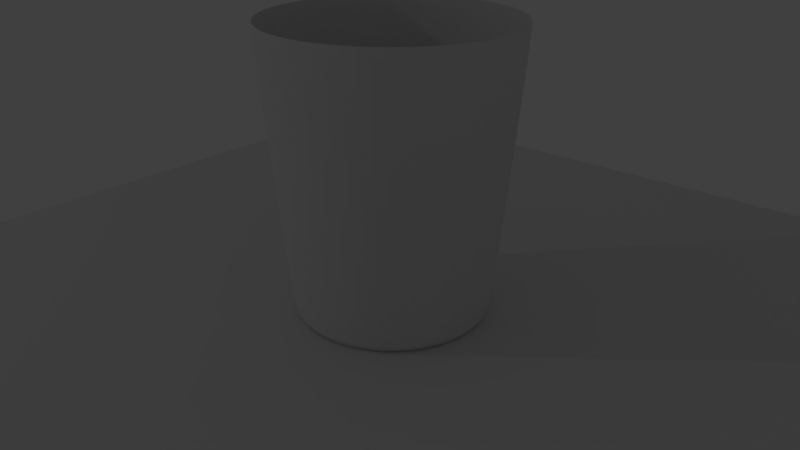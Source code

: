 # Source: HW7-1_B0247826.blend  (saved by Blender 2.79.0; exported with 4.5.12 LTS)
import bpy
from mathutils import Matrix  # noqa: F401  (used for matrix-valued properties, if any)

bpy.ops.wm.read_factory_settings(use_empty=True)
scene = bpy.context.scene
scene.name = 'Scene'

# ---- collections
col_collection_1 = bpy.data.collections.new('Collection 1'); scene.collection.children.link(col_collection_1)
col_collection_1.hide_render = True
col_collection_1.hide_viewport = True
col_collection_2 = bpy.data.collections.new('Collection 2'); scene.collection.children.link(col_collection_2)
col_collection_2.hide_render = True
col_collection_2.hide_viewport = True
col_collection_3 = bpy.data.collections.new('Collection 3'); scene.collection.children.link(col_collection_3)
col_collection_3.hide_render = True
col_collection_3.hide_viewport = True
col_collection_4 = bpy.data.collections.new('Collection 4'); scene.collection.children.link(col_collection_4)
col_collection_4.hide_render = True
col_collection_4.hide_viewport = True
col_collection_5 = bpy.data.collections.new('Collection 5'); scene.collection.children.link(col_collection_5)

# ---- world
world_world = bpy.data.worlds.new('World'); scene.world = world_world
world_world.color = (0.05088, 0.05088, 0.05088)
world_world.use_sun_shadow = False
world_world.sun_shadow_jitter_overblur = 0.0
world_world.cycles.sampling_method = 'MANUAL'

# ---- cameras
cam_camera = bpy.data.cameras.new('Camera')
cam_camera.clip_end = 100.0
cam_camera.lens = 35.0
cam_camera.sensor_width = 32.0
cam_camera.sensor_height = 18.0
cam_camera.ortho_scale = 7.314
cam_camera.dof.focus_distance = 0.0
cam_camera.dof.aperture_fstop = 128.0

# ---- lights
light_point_001 = bpy.data.lights.new('Point.001', 'POINT')
light_point_001.color = (0.5271, 0.1413, 0.1413)
light_point_001.transmission_factor = 0.0
light_point_001.energy = 900.0
light_point_001.shadow_buffer_clip_start = 0.5
light_point_001.shadow_soft_size = 10.0
light_point_001.shadow_maximum_resolution = 0.006
light_point_001.use_absolute_resolution = True
light_point = bpy.data.lights.new('Point', 'POINT')
light_point.color = (0.0, 1.0, 0.0)
light_point.transmission_factor = 0.0
light_point.energy = 300.0
light_point.shadow_buffer_clip_start = 0.5
light_point.shadow_soft_size = 0.1
light_point.shadow_maximum_resolution = 0.006
light_point.use_absolute_resolution = True
light_sun = bpy.data.lights.new('Sun', 'SUN')
light_sun.transmission_factor = 0.0
light_sun.angle = 0.1993
light_sun.energy = 1.0
light_sun.shadow_buffer_clip_start = 0.5
light_sun.shadow_soft_size = 0.1
light_sun.shadow_cascade_max_distance = 1000.0
light_spot = bpy.data.lights.new('Spot', 'SPOT')
light_spot.transmission_factor = 0.0
light_spot.energy = 300.0
light_spot.shadow_buffer_clip_start = 0.5
light_spot.shadow_soft_size = 0.5
light_spot.shadow_maximum_resolution = 0.006
light_spot.use_absolute_resolution = True
light_spot.use_square = True
light_spot.spot_blend = 0.437
light_spot.spot_size = 0.5236
light_spot.show_cone = True
light_hemi = bpy.data.lights.new('Hemi', 'SUN')
light_hemi.color = (0.2476, 0.9884, 1.0)
light_hemi.transmission_factor = 0.0
light_hemi.angle = 0.1993
light_hemi.energy = 1.0
light_hemi.shadow_buffer_clip_start = 0.5
light_hemi.shadow_soft_size = 0.1
light_hemi.shadow_cascade_max_distance = 1000.0
light_area = bpy.data.lights.new('Area', 'AREA')
light_area.transmission_factor = 0.0
light_area.energy = 78.54
light_area.shadow_buffer_clip_start = 0.5
light_area.shadow_soft_size = 0.1
light_area.shadow_maximum_resolution = 0.006
light_area.use_absolute_resolution = True
light_area.size = 0.1
light_area.size_y = 0.1

# ---- meshes
me_circle = bpy.data.meshes.new('Circle')
me_circle.from_pydata([(0.0, 0.0, 0.0), (0.0, 1.0, 0.0), (-0.3827, 0.9239, 0.0), (-0.7071, 0.7071, 0.0), (-0.9239, 0.3827, 0.0), (-1.0, -4.371e-08, 0.0), (-0.9239, -0.3827, 0.0), (-0.7071, -0.7071, 0.0), (-0.3827, -0.9239, 0.0), (-1.51e-07, -1.0, 0.0), (0.3827, -0.9239, 0.0), (0.7071, -0.7071, 0.0), (0.9239, -0.3827, 0.0), (1.0, 1.192e-08, 0.0), (0.9239, 0.3827, 0.0), (0.7071, 0.7071, 0.0), (0.3827, 0.9239, 0.0), (0.0, 1.0, 0.0), (-0.3827, 0.9239, 0.0), (-0.7071, 0.7071, 0.0), (-0.9239, 0.3827, 0.0), (-1.0, -4.371e-08, 0.0), (-0.9239, -0.3827, 0.0), (-0.7071, -0.7071, 0.0), (-0.3827, -0.9239, 0.0), (-1.51e-07, -1.0, 0.0), (0.3827, -0.9239, 0.0), (0.7071, -0.7071, 0.0), (0.9239, -0.3827, 0.0), (1.0, 1.192e-08, 0.0), (0.9239, 0.3827, 0.0), (0.7071, 0.7071, 0.0), (0.3827, 0.9239, 0.0), (1.052e-08, 1.3, 3.0), (-0.4975, 1.201, 3.0), (-0.9192, 0.9192, 3.0), (-1.201, 0.4975, 3.0), (-1.3, -5.998e-08, 3.0), (-1.201, -0.4975, 3.0), (-0.9192, -0.9192, 3.0), (-0.4975, -1.201, 3.0), (-1.858e-07, -1.3, 3.0), (0.4975, -1.201, 3.0), (0.9192, -0.9192, 3.0), (1.201, -0.4975, 3.0), (1.3, 1.235e-08, 3.0), (1.201, 0.4975, 3.0), (0.9192, 0.9192, 3.0), (0.4975, 1.201, 3.0), (0.0, 0.0, 0.05), (0.0, 1.0, 0.05), (-0.3827, 0.9239, 0.05), (-0.7071, 0.7071, 0.05), (-0.9239, 0.3827, 0.05), (-1.0, -4.371e-08, 0.05), (-0.9239, -0.3827, 0.05), (-0.7071, -0.7071, 0.05), (-0.3827, -0.9239, 0.05), (-1.51e-07, -1.0, 0.05), (0.3827, -0.9239, 0.05), (0.7071, -0.7071, 0.05), (0.9239, -0.3827, 0.05), (1.0, 1.192e-08, 0.05), (0.9239, 0.3827, 0.05), (0.7071, 0.7071, 0.05), (0.3827, 0.9239, 0.05), (0.0, 0.9502, 0.004975), (-0.3636, 0.8779, 0.004975), (-0.6719, 0.6719, 0.004975), (-0.8779, 0.3636, 0.004975), (-0.9502, -4.371e-08, 0.004975), (-0.8779, -0.3636, 0.004975), (-0.6719, -0.6719, 0.004975), (-0.3636, -0.8779, 0.004975), (-1.51e-07, -0.9502, 0.004975), (0.3636, -0.8779, 0.004975), (0.6719, -0.6719, 0.004975), (0.8779, -0.3636, 0.004975), (0.9502, 1.192e-08, 0.004975), (0.8779, 0.3636, 0.004975), (0.6719, 0.6719, 0.004975), (0.3636, 0.8779, 0.004975), (1.052e-08, 1.25, 3.005), (-0.4784, 1.155, 3.005), (-0.8841, 0.8841, 3.005), (-1.155, 0.4784, 3.005), (-1.25, -5.998e-08, 3.005), (-1.155, -0.4784, 3.005), (-0.8841, -0.8841, 3.005), (-0.4784, -1.155, 3.005), (-1.858e-07, -1.25, 3.005), (0.4784, -1.155, 3.005), (0.8841, -0.8841, 3.005), (1.155, -0.4784, 3.005), (1.25, 1.235e-08, 3.005), (1.155, 0.4784, 3.005), (0.8841, 0.8841, 3.005), (0.4784, 1.155, 3.005)], [], [(0, 2, 1), (0, 3, 2), (0, 4, 3), (0, 5, 4), (0, 6, 5), (0, 7, 6), (0, 8, 7), (0, 9, 8), (0, 10, 9), (0, 11, 10), (0, 12, 11), (0, 13, 12), (0, 14, 13), (0, 15, 14), (0, 16, 15), (0, 1, 16), (22, 23, 39, 38), (18, 19, 35, 34), (29, 30, 46, 45), (25, 26, 42, 41), (21, 22, 38, 37), (32, 17, 33, 48), (28, 29, 45, 44), (24, 25, 41, 40), (17, 18, 34, 33), (20, 21, 37, 36), (31, 32, 48, 47), (27, 28, 44, 43), (23, 24, 40, 39), (19, 20, 36, 35), (30, 31, 47, 46), (26, 27, 43, 42), (15, 16, 32, 31), (4, 5, 21, 20), (1, 2, 18, 17), (8, 9, 25, 24), (12, 13, 29, 28), (16, 1, 17, 32), (5, 6, 22, 21), (9, 10, 26, 25), (13, 14, 30, 29), (2, 3, 19, 18), (6, 7, 23, 22), (10, 11, 27, 26), (14, 15, 31, 30), (3, 4, 20, 19), (7, 8, 24, 23), (11, 12, 28, 27), (49, 50, 51), (49, 51, 52), (49, 52, 53), (49, 53, 54), (49, 54, 55), (49, 55, 56), (49, 56, 57), (49, 57, 58), (49, 58, 59), (49, 59, 60), (49, 60, 61), (49, 61, 62), (49, 62, 63), (49, 63, 64), (49, 64, 65), (49, 65, 50), (71, 87, 88, 72), (67, 83, 84, 68), (78, 94, 95, 79), (74, 90, 91, 75), (70, 86, 87, 71), (81, 97, 82, 66), (77, 93, 94, 78), (73, 89, 90, 74), (66, 82, 83, 67), (69, 85, 86, 70), (80, 96, 97, 81), (76, 92, 93, 77), (72, 88, 89, 73), (68, 84, 85, 69), (79, 95, 96, 80), (75, 91, 92, 76), (64, 80, 81, 65), (53, 69, 70, 54), (50, 66, 67, 51), (57, 73, 74, 58), (61, 77, 78, 62), (65, 81, 66, 50), (54, 70, 71, 55), (58, 74, 75, 59), (62, 78, 79, 63), (51, 67, 68, 52), (55, 71, 72, 56), (59, 75, 76, 60), (63, 79, 80, 64), (52, 68, 69, 53), (56, 72, 73, 57), (60, 76, 77, 61), (33, 34, 83, 82), (34, 35, 84, 83), (35, 36, 85, 84), (36, 37, 86, 85), (37, 38, 87, 86), (38, 39, 88, 87), (39, 40, 89, 88), (40, 41, 90, 89), (41, 42, 91, 90), (42, 43, 92, 91), (43, 44, 93, 92), (44, 45, 94, 93), (45, 46, 95, 94), (46, 47, 96, 95), (47, 48, 97, 96), (48, 33, 82, 97)])
me_circle.use_remesh_preserve_volume = False
me_circle.use_remesh_preserve_attributes = False
me_circle.use_mirror_vertex_groups = False
me_circle.update()
me_plane_001 = bpy.data.meshes.new('Plane.001')
me_plane_001.from_pydata([(-1.0, -1.0, 0.0), (1.0, -1.0, 0.0), (-1.0, 1.0, 0.0), (1.0, 1.0, 0.0)], [], [(0, 1, 3, 2)])
me_plane_001.use_remesh_preserve_volume = False
me_plane_001.use_remesh_preserve_attributes = False
me_plane_001.use_mirror_vertex_groups = False
me_plane_001.update()
me_plane = bpy.data.meshes.new('Plane')
me_plane.from_pydata([(-1.0, -1.0, 0.0), (1.0, -1.0, 0.0), (-1.0, 1.0, 0.0), (1.0, 1.0, 0.0)], [], [(0, 1, 3, 2)])
me_plane.use_remesh_preserve_volume = False
me_plane.use_remesh_preserve_attributes = False
me_plane.use_mirror_vertex_groups = False
me_plane.update()
me_circle_001 = bpy.data.meshes.new('Circle.001')
me_circle_001.from_pydata([(0.0, 0.0, 0.0), (0.0, 1.0, 0.0), (-0.3827, 0.9239, 0.0), (-0.7071, 0.7071, 0.0), (-0.9239, 0.3827, 0.0), (-1.0, -4.371e-08, 0.0), (-0.9239, -0.3827, 0.0), (-0.7071, -0.7071, 0.0), (-0.3827, -0.9239, 0.0), (-1.51e-07, -1.0, 0.0), (0.3827, -0.9239, 0.0), (0.7071, -0.7071, 0.0), (0.9239, -0.3827, 0.0), (1.0, 1.192e-08, 0.0), (0.9239, 0.3827, 0.0), (0.7071, 0.7071, 0.0), (0.3827, 0.9239, 0.0), (0.0, 1.0, 0.0), (-0.3827, 0.9239, 0.0), (-0.7071, 0.7071, 0.0), (-0.9239, 0.3827, 0.0), (-1.0, -4.371e-08, 0.0), (-0.9239, -0.3827, 0.0), (-0.7071, -0.7071, 0.0), (-0.3827, -0.9239, 0.0), (-1.51e-07, -1.0, 0.0), (0.3827, -0.9239, 0.0), (0.7071, -0.7071, 0.0), (0.9239, -0.3827, 0.0), (1.0, 1.192e-08, 0.0), (0.9239, 0.3827, 0.0), (0.7071, 0.7071, 0.0), (0.3827, 0.9239, 0.0), (1.052e-08, 1.3, 3.0), (-0.4975, 1.201, 3.0), (-0.9192, 0.9192, 3.0), (-1.201, 0.4975, 3.0), (-1.3, -5.998e-08, 3.0), (-1.201, -0.4975, 3.0), (-0.9192, -0.9192, 3.0), (-0.4975, -1.201, 3.0), (-1.858e-07, -1.3, 3.0), (0.4975, -1.201, 3.0), (0.9192, -0.9192, 3.0), (1.201, -0.4975, 3.0), (1.3, 1.235e-08, 3.0), (1.201, 0.4975, 3.0), (0.9192, 0.9192, 3.0), (0.4975, 1.201, 3.0), (0.0, 0.0, 0.05), (0.0, 1.0, 0.05), (-0.3827, 0.9239, 0.05), (-0.7071, 0.7071, 0.05), (-0.9239, 0.3827, 0.05), (-1.0, -4.371e-08, 0.05), (-0.9239, -0.3827, 0.05), (-0.7071, -0.7071, 0.05), (-0.3827, -0.9239, 0.05), (-1.51e-07, -1.0, 0.05), (0.3827, -0.9239, 0.05), (0.7071, -0.7071, 0.05), (0.9239, -0.3827, 0.05), (1.0, 1.192e-08, 0.05), (0.9239, 0.3827, 0.05), (0.7071, 0.7071, 0.05), (0.3827, 0.9239, 0.05), (0.0, 0.9502, 0.004975), (-0.3636, 0.8779, 0.004975), (-0.6719, 0.6719, 0.004975), (-0.8779, 0.3636, 0.004975), (-0.9502, -4.371e-08, 0.004975), (-0.8779, -0.3636, 0.004975), (-0.6719, -0.6719, 0.004975), (-0.3636, -0.8779, 0.004975), (-1.51e-07, -0.9502, 0.004975), (0.3636, -0.8779, 0.004975), (0.6719, -0.6719, 0.004975), (0.8779, -0.3636, 0.004975), (0.9502, 1.192e-08, 0.004975), (0.8779, 0.3636, 0.004975), (0.6719, 0.6719, 0.004975), (0.3636, 0.8779, 0.004975), (1.052e-08, 1.25, 3.005), (-0.4784, 1.155, 3.005), (-0.8841, 0.8841, 3.005), (-1.155, 0.4784, 3.005), (-1.25, -5.998e-08, 3.005), (-1.155, -0.4784, 3.005), (-0.8841, -0.8841, 3.005), (-0.4784, -1.155, 3.005), (-1.858e-07, -1.25, 3.005), (0.4784, -1.155, 3.005), (0.8841, -0.8841, 3.005), (1.155, -0.4784, 3.005), (1.25, 1.235e-08, 3.005), (1.155, 0.4784, 3.005), (0.8841, 0.8841, 3.005), (0.4784, 1.155, 3.005)], [], [(0, 2, 1), (0, 3, 2), (0, 4, 3), (0, 5, 4), (0, 6, 5), (0, 7, 6), (0, 8, 7), (0, 9, 8), (0, 10, 9), (0, 11, 10), (0, 12, 11), (0, 13, 12), (0, 14, 13), (0, 15, 14), (0, 16, 15), (0, 1, 16), (22, 23, 39, 38), (18, 19, 35, 34), (29, 30, 46, 45), (25, 26, 42, 41), (21, 22, 38, 37), (32, 17, 33, 48), (28, 29, 45, 44), (24, 25, 41, 40), (17, 18, 34, 33), (20, 21, 37, 36), (31, 32, 48, 47), (27, 28, 44, 43), (23, 24, 40, 39), (19, 20, 36, 35), (30, 31, 47, 46), (26, 27, 43, 42), (15, 16, 32, 31), (4, 5, 21, 20), (1, 2, 18, 17), (8, 9, 25, 24), (12, 13, 29, 28), (16, 1, 17, 32), (5, 6, 22, 21), (9, 10, 26, 25), (13, 14, 30, 29), (2, 3, 19, 18), (6, 7, 23, 22), (10, 11, 27, 26), (14, 15, 31, 30), (3, 4, 20, 19), (7, 8, 24, 23), (11, 12, 28, 27), (49, 50, 51), (49, 51, 52), (49, 52, 53), (49, 53, 54), (49, 54, 55), (49, 55, 56), (49, 56, 57), (49, 57, 58), (49, 58, 59), (49, 59, 60), (49, 60, 61), (49, 61, 62), (49, 62, 63), (49, 63, 64), (49, 64, 65), (49, 65, 50), (71, 87, 88, 72), (67, 83, 84, 68), (78, 94, 95, 79), (74, 90, 91, 75), (70, 86, 87, 71), (81, 97, 82, 66), (77, 93, 94, 78), (73, 89, 90, 74), (66, 82, 83, 67), (69, 85, 86, 70), (80, 96, 97, 81), (76, 92, 93, 77), (72, 88, 89, 73), (68, 84, 85, 69), (79, 95, 96, 80), (75, 91, 92, 76), (64, 80, 81, 65), (53, 69, 70, 54), (50, 66, 67, 51), (57, 73, 74, 58), (61, 77, 78, 62), (65, 81, 66, 50), (54, 70, 71, 55), (58, 74, 75, 59), (62, 78, 79, 63), (51, 67, 68, 52), (55, 71, 72, 56), (59, 75, 76, 60), (63, 79, 80, 64), (52, 68, 69, 53), (56, 72, 73, 57), (60, 76, 77, 61), (33, 34, 83, 82), (34, 35, 84, 83), (35, 36, 85, 84), (36, 37, 86, 85), (37, 38, 87, 86), (38, 39, 88, 87), (39, 40, 89, 88), (40, 41, 90, 89), (41, 42, 91, 90), (42, 43, 92, 91), (43, 44, 93, 92), (44, 45, 94, 93), (45, 46, 95, 94), (46, 47, 96, 95), (47, 48, 97, 96), (48, 33, 82, 97)])
me_circle_001.use_remesh_preserve_volume = False
me_circle_001.use_remesh_preserve_attributes = False
me_circle_001.use_mirror_vertex_groups = False
me_circle_001.update()
me_plane_002 = bpy.data.meshes.new('Plane.002')
me_plane_002.from_pydata([(-1.0, -1.0, 0.0), (1.0, -1.0, 0.0), (-1.0, 1.0, 0.0), (1.0, 1.0, 0.0)], [], [(0, 1, 3, 2)])
me_plane_002.use_remesh_preserve_volume = False
me_plane_002.use_remesh_preserve_attributes = False
me_plane_002.use_mirror_vertex_groups = False
me_plane_002.update()
me_circle_002 = bpy.data.meshes.new('Circle.002')
me_circle_002.from_pydata([(0.0, 0.0, 0.0), (0.0, 1.0, 0.0), (-0.3827, 0.9239, 0.0), (-0.7071, 0.7071, 0.0), (-0.9239, 0.3827, 0.0), (-1.0, -4.371e-08, 0.0), (-0.9239, -0.3827, 0.0), (-0.7071, -0.7071, 0.0), (-0.3827, -0.9239, 0.0), (-1.51e-07, -1.0, 0.0), (0.3827, -0.9239, 0.0), (0.7071, -0.7071, 0.0), (0.9239, -0.3827, 0.0), (1.0, 1.192e-08, 0.0), (0.9239, 0.3827, 0.0), (0.7071, 0.7071, 0.0), (0.3827, 0.9239, 0.0), (0.0, 1.0, 0.0), (-0.3827, 0.9239, 0.0), (-0.7071, 0.7071, 0.0), (-0.9239, 0.3827, 0.0), (-1.0, -4.371e-08, 0.0), (-0.9239, -0.3827, 0.0), (-0.7071, -0.7071, 0.0), (-0.3827, -0.9239, 0.0), (-1.51e-07, -1.0, 0.0), (0.3827, -0.9239, 0.0), (0.7071, -0.7071, 0.0), (0.9239, -0.3827, 0.0), (1.0, 1.192e-08, 0.0), (0.9239, 0.3827, 0.0), (0.7071, 0.7071, 0.0), (0.3827, 0.9239, 0.0), (1.052e-08, 1.3, 3.0), (-0.4975, 1.201, 3.0), (-0.9192, 0.9192, 3.0), (-1.201, 0.4975, 3.0), (-1.3, -5.998e-08, 3.0), (-1.201, -0.4975, 3.0), (-0.9192, -0.9192, 3.0), (-0.4975, -1.201, 3.0), (-1.858e-07, -1.3, 3.0), (0.4975, -1.201, 3.0), (0.9192, -0.9192, 3.0), (1.201, -0.4975, 3.0), (1.3, 1.235e-08, 3.0), (1.201, 0.4975, 3.0), (0.9192, 0.9192, 3.0), (0.4975, 1.201, 3.0), (0.0, 0.0, 0.05), (0.0, 1.0, 0.05), (-0.3827, 0.9239, 0.05), (-0.7071, 0.7071, 0.05), (-0.9239, 0.3827, 0.05), (-1.0, -4.371e-08, 0.05), (-0.9239, -0.3827, 0.05), (-0.7071, -0.7071, 0.05), (-0.3827, -0.9239, 0.05), (-1.51e-07, -1.0, 0.05), (0.3827, -0.9239, 0.05), (0.7071, -0.7071, 0.05), (0.9239, -0.3827, 0.05), (1.0, 1.192e-08, 0.05), (0.9239, 0.3827, 0.05), (0.7071, 0.7071, 0.05), (0.3827, 0.9239, 0.05), (0.0, 0.9502, 0.004975), (-0.3636, 0.8779, 0.004975), (-0.6719, 0.6719, 0.004975), (-0.8779, 0.3636, 0.004975), (-0.9502, -4.371e-08, 0.004975), (-0.8779, -0.3636, 0.004975), (-0.6719, -0.6719, 0.004975), (-0.3636, -0.8779, 0.004975), (-1.51e-07, -0.9502, 0.004975), (0.3636, -0.8779, 0.004975), (0.6719, -0.6719, 0.004975), (0.8779, -0.3636, 0.004975), (0.9502, 1.192e-08, 0.004975), (0.8779, 0.3636, 0.004975), (0.6719, 0.6719, 0.004975), (0.3636, 0.8779, 0.004975), (1.052e-08, 1.25, 3.005), (-0.4784, 1.155, 3.005), (-0.8841, 0.8841, 3.005), (-1.155, 0.4784, 3.005), (-1.25, -5.998e-08, 3.005), (-1.155, -0.4784, 3.005), (-0.8841, -0.8841, 3.005), (-0.4784, -1.155, 3.005), (-1.858e-07, -1.25, 3.005), (0.4784, -1.155, 3.005), (0.8841, -0.8841, 3.005), (1.155, -0.4784, 3.005), (1.25, 1.235e-08, 3.005), (1.155, 0.4784, 3.005), (0.8841, 0.8841, 3.005), (0.4784, 1.155, 3.005)], [], [(0, 2, 1), (0, 3, 2), (0, 4, 3), (0, 5, 4), (0, 6, 5), (0, 7, 6), (0, 8, 7), (0, 9, 8), (0, 10, 9), (0, 11, 10), (0, 12, 11), (0, 13, 12), (0, 14, 13), (0, 15, 14), (0, 16, 15), (0, 1, 16), (22, 23, 39, 38), (18, 19, 35, 34), (29, 30, 46, 45), (25, 26, 42, 41), (21, 22, 38, 37), (32, 17, 33, 48), (28, 29, 45, 44), (24, 25, 41, 40), (17, 18, 34, 33), (20, 21, 37, 36), (31, 32, 48, 47), (27, 28, 44, 43), (23, 24, 40, 39), (19, 20, 36, 35), (30, 31, 47, 46), (26, 27, 43, 42), (15, 16, 32, 31), (4, 5, 21, 20), (1, 2, 18, 17), (8, 9, 25, 24), (12, 13, 29, 28), (16, 1, 17, 32), (5, 6, 22, 21), (9, 10, 26, 25), (13, 14, 30, 29), (2, 3, 19, 18), (6, 7, 23, 22), (10, 11, 27, 26), (14, 15, 31, 30), (3, 4, 20, 19), (7, 8, 24, 23), (11, 12, 28, 27), (49, 50, 51), (49, 51, 52), (49, 52, 53), (49, 53, 54), (49, 54, 55), (49, 55, 56), (49, 56, 57), (49, 57, 58), (49, 58, 59), (49, 59, 60), (49, 60, 61), (49, 61, 62), (49, 62, 63), (49, 63, 64), (49, 64, 65), (49, 65, 50), (71, 87, 88, 72), (67, 83, 84, 68), (78, 94, 95, 79), (74, 90, 91, 75), (70, 86, 87, 71), (81, 97, 82, 66), (77, 93, 94, 78), (73, 89, 90, 74), (66, 82, 83, 67), (69, 85, 86, 70), (80, 96, 97, 81), (76, 92, 93, 77), (72, 88, 89, 73), (68, 84, 85, 69), (79, 95, 96, 80), (75, 91, 92, 76), (64, 80, 81, 65), (53, 69, 70, 54), (50, 66, 67, 51), (57, 73, 74, 58), (61, 77, 78, 62), (65, 81, 66, 50), (54, 70, 71, 55), (58, 74, 75, 59), (62, 78, 79, 63), (51, 67, 68, 52), (55, 71, 72, 56), (59, 75, 76, 60), (63, 79, 80, 64), (52, 68, 69, 53), (56, 72, 73, 57), (60, 76, 77, 61), (33, 34, 83, 82), (34, 35, 84, 83), (35, 36, 85, 84), (36, 37, 86, 85), (37, 38, 87, 86), (38, 39, 88, 87), (39, 40, 89, 88), (40, 41, 90, 89), (41, 42, 91, 90), (42, 43, 92, 91), (43, 44, 93, 92), (44, 45, 94, 93), (45, 46, 95, 94), (46, 47, 96, 95), (47, 48, 97, 96), (48, 33, 82, 97)])
me_circle_002.use_remesh_preserve_volume = False
me_circle_002.use_remesh_preserve_attributes = False
me_circle_002.use_mirror_vertex_groups = False
me_circle_002.update()
me_plane_003 = bpy.data.meshes.new('Plane.003')
me_plane_003.from_pydata([(-1.0, -1.0, 0.0), (1.0, -1.0, 0.0), (-1.0, 1.0, 0.0), (1.0, 1.0, 0.0)], [], [(0, 1, 3, 2)])
me_plane_003.use_remesh_preserve_volume = False
me_plane_003.use_remesh_preserve_attributes = False
me_plane_003.use_mirror_vertex_groups = False
me_plane_003.update()
me_circle_003 = bpy.data.meshes.new('Circle.003')
me_circle_003.from_pydata([(0.0, 0.0, 0.0), (0.0, 1.0, 0.0), (-0.3827, 0.9239, 0.0), (-0.7071, 0.7071, 0.0), (-0.9239, 0.3827, 0.0), (-1.0, -4.371e-08, 0.0), (-0.9239, -0.3827, 0.0), (-0.7071, -0.7071, 0.0), (-0.3827, -0.9239, 0.0), (-1.51e-07, -1.0, 0.0), (0.3827, -0.9239, 0.0), (0.7071, -0.7071, 0.0), (0.9239, -0.3827, 0.0), (1.0, 1.192e-08, 0.0), (0.9239, 0.3827, 0.0), (0.7071, 0.7071, 0.0), (0.3827, 0.9239, 0.0), (0.0, 1.0, 0.0), (-0.3827, 0.9239, 0.0), (-0.7071, 0.7071, 0.0), (-0.9239, 0.3827, 0.0), (-1.0, -4.371e-08, 0.0), (-0.9239, -0.3827, 0.0), (-0.7071, -0.7071, 0.0), (-0.3827, -0.9239, 0.0), (-1.51e-07, -1.0, 0.0), (0.3827, -0.9239, 0.0), (0.7071, -0.7071, 0.0), (0.9239, -0.3827, 0.0), (1.0, 1.192e-08, 0.0), (0.9239, 0.3827, 0.0), (0.7071, 0.7071, 0.0), (0.3827, 0.9239, 0.0), (1.052e-08, 1.3, 3.0), (-0.4975, 1.201, 3.0), (-0.9192, 0.9192, 3.0), (-1.201, 0.4975, 3.0), (-1.3, -5.998e-08, 3.0), (-1.201, -0.4975, 3.0), (-0.9192, -0.9192, 3.0), (-0.4975, -1.201, 3.0), (-1.858e-07, -1.3, 3.0), (0.4975, -1.201, 3.0), (0.9192, -0.9192, 3.0), (1.201, -0.4975, 3.0), (1.3, 1.235e-08, 3.0), (1.201, 0.4975, 3.0), (0.9192, 0.9192, 3.0), (0.4975, 1.201, 3.0), (0.0, 0.0, 0.05), (0.0, 1.0, 0.05), (-0.3827, 0.9239, 0.05), (-0.7071, 0.7071, 0.05), (-0.9239, 0.3827, 0.05), (-1.0, -4.371e-08, 0.05), (-0.9239, -0.3827, 0.05), (-0.7071, -0.7071, 0.05), (-0.3827, -0.9239, 0.05), (-1.51e-07, -1.0, 0.05), (0.3827, -0.9239, 0.05), (0.7071, -0.7071, 0.05), (0.9239, -0.3827, 0.05), (1.0, 1.192e-08, 0.05), (0.9239, 0.3827, 0.05), (0.7071, 0.7071, 0.05), (0.3827, 0.9239, 0.05), (0.0, 0.9502, 0.004975), (-0.3636, 0.8779, 0.004975), (-0.6719, 0.6719, 0.004975), (-0.8779, 0.3636, 0.004975), (-0.9502, -4.371e-08, 0.004975), (-0.8779, -0.3636, 0.004975), (-0.6719, -0.6719, 0.004975), (-0.3636, -0.8779, 0.004975), (-1.51e-07, -0.9502, 0.004975), (0.3636, -0.8779, 0.004975), (0.6719, -0.6719, 0.004975), (0.8779, -0.3636, 0.004975), (0.9502, 1.192e-08, 0.004975), (0.8779, 0.3636, 0.004975), (0.6719, 0.6719, 0.004975), (0.3636, 0.8779, 0.004975), (1.052e-08, 1.25, 3.005), (-0.4784, 1.155, 3.005), (-0.8841, 0.8841, 3.005), (-1.155, 0.4784, 3.005), (-1.25, -5.998e-08, 3.005), (-1.155, -0.4784, 3.005), (-0.8841, -0.8841, 3.005), (-0.4784, -1.155, 3.005), (-1.858e-07, -1.25, 3.005), (0.4784, -1.155, 3.005), (0.8841, -0.8841, 3.005), (1.155, -0.4784, 3.005), (1.25, 1.235e-08, 3.005), (1.155, 0.4784, 3.005), (0.8841, 0.8841, 3.005), (0.4784, 1.155, 3.005)], [], [(0, 2, 1), (0, 3, 2), (0, 4, 3), (0, 5, 4), (0, 6, 5), (0, 7, 6), (0, 8, 7), (0, 9, 8), (0, 10, 9), (0, 11, 10), (0, 12, 11), (0, 13, 12), (0, 14, 13), (0, 15, 14), (0, 16, 15), (0, 1, 16), (22, 23, 39, 38), (18, 19, 35, 34), (29, 30, 46, 45), (25, 26, 42, 41), (21, 22, 38, 37), (32, 17, 33, 48), (28, 29, 45, 44), (24, 25, 41, 40), (17, 18, 34, 33), (20, 21, 37, 36), (31, 32, 48, 47), (27, 28, 44, 43), (23, 24, 40, 39), (19, 20, 36, 35), (30, 31, 47, 46), (26, 27, 43, 42), (15, 16, 32, 31), (4, 5, 21, 20), (1, 2, 18, 17), (8, 9, 25, 24), (12, 13, 29, 28), (16, 1, 17, 32), (5, 6, 22, 21), (9, 10, 26, 25), (13, 14, 30, 29), (2, 3, 19, 18), (6, 7, 23, 22), (10, 11, 27, 26), (14, 15, 31, 30), (3, 4, 20, 19), (7, 8, 24, 23), (11, 12, 28, 27), (49, 50, 51), (49, 51, 52), (49, 52, 53), (49, 53, 54), (49, 54, 55), (49, 55, 56), (49, 56, 57), (49, 57, 58), (49, 58, 59), (49, 59, 60), (49, 60, 61), (49, 61, 62), (49, 62, 63), (49, 63, 64), (49, 64, 65), (49, 65, 50), (71, 87, 88, 72), (67, 83, 84, 68), (78, 94, 95, 79), (74, 90, 91, 75), (70, 86, 87, 71), (81, 97, 82, 66), (77, 93, 94, 78), (73, 89, 90, 74), (66, 82, 83, 67), (69, 85, 86, 70), (80, 96, 97, 81), (76, 92, 93, 77), (72, 88, 89, 73), (68, 84, 85, 69), (79, 95, 96, 80), (75, 91, 92, 76), (64, 80, 81, 65), (53, 69, 70, 54), (50, 66, 67, 51), (57, 73, 74, 58), (61, 77, 78, 62), (65, 81, 66, 50), (54, 70, 71, 55), (58, 74, 75, 59), (62, 78, 79, 63), (51, 67, 68, 52), (55, 71, 72, 56), (59, 75, 76, 60), (63, 79, 80, 64), (52, 68, 69, 53), (56, 72, 73, 57), (60, 76, 77, 61), (33, 34, 83, 82), (34, 35, 84, 83), (35, 36, 85, 84), (36, 37, 86, 85), (37, 38, 87, 86), (38, 39, 88, 87), (39, 40, 89, 88), (40, 41, 90, 89), (41, 42, 91, 90), (42, 43, 92, 91), (43, 44, 93, 92), (44, 45, 94, 93), (45, 46, 95, 94), (46, 47, 96, 95), (47, 48, 97, 96), (48, 33, 82, 97)])
me_circle_003.use_remesh_preserve_volume = False
me_circle_003.use_remesh_preserve_attributes = False
me_circle_003.use_mirror_vertex_groups = False
me_circle_003.update()
me_plane_004 = bpy.data.meshes.new('Plane.004')
me_plane_004.from_pydata([(-1.0, -1.0, 0.0), (1.0, -1.0, 0.0), (-1.0, 1.0, 0.0), (1.0, 1.0, 0.0)], [], [(0, 1, 3, 2)])
me_plane_004.use_remesh_preserve_volume = False
me_plane_004.use_remesh_preserve_attributes = False
me_plane_004.use_mirror_vertex_groups = False
me_plane_004.update()
me_circle_004 = bpy.data.meshes.new('Circle.004')
me_circle_004.from_pydata([(0.0, 0.0, 0.0), (0.0, 1.0, 0.0), (-0.3827, 0.9239, 0.0), (-0.7071, 0.7071, 0.0), (-0.9239, 0.3827, 0.0), (-1.0, -4.371e-08, 0.0), (-0.9239, -0.3827, 0.0), (-0.7071, -0.7071, 0.0), (-0.3827, -0.9239, 0.0), (-1.51e-07, -1.0, 0.0), (0.3827, -0.9239, 0.0), (0.7071, -0.7071, 0.0), (0.9239, -0.3827, 0.0), (1.0, 1.192e-08, 0.0), (0.9239, 0.3827, 0.0), (0.7071, 0.7071, 0.0), (0.3827, 0.9239, 0.0), (0.0, 1.0, 0.0), (-0.3827, 0.9239, 0.0), (-0.7071, 0.7071, 0.0), (-0.9239, 0.3827, 0.0), (-1.0, -4.371e-08, 0.0), (-0.9239, -0.3827, 0.0), (-0.7071, -0.7071, 0.0), (-0.3827, -0.9239, 0.0), (-1.51e-07, -1.0, 0.0), (0.3827, -0.9239, 0.0), (0.7071, -0.7071, 0.0), (0.9239, -0.3827, 0.0), (1.0, 1.192e-08, 0.0), (0.9239, 0.3827, 0.0), (0.7071, 0.7071, 0.0), (0.3827, 0.9239, 0.0), (1.052e-08, 1.3, 3.0), (-0.4975, 1.201, 3.0), (-0.9192, 0.9192, 3.0), (-1.201, 0.4975, 3.0), (-1.3, -5.998e-08, 3.0), (-1.201, -0.4975, 3.0), (-0.9192, -0.9192, 3.0), (-0.4975, -1.201, 3.0), (-1.858e-07, -1.3, 3.0), (0.4975, -1.201, 3.0), (0.9192, -0.9192, 3.0), (1.201, -0.4975, 3.0), (1.3, 1.235e-08, 3.0), (1.201, 0.4975, 3.0), (0.9192, 0.9192, 3.0), (0.4975, 1.201, 3.0), (0.0, 0.0, 0.05), (0.0, 1.0, 0.05), (-0.3827, 0.9239, 0.05), (-0.7071, 0.7071, 0.05), (-0.9239, 0.3827, 0.05), (-1.0, -4.371e-08, 0.05), (-0.9239, -0.3827, 0.05), (-0.7071, -0.7071, 0.05), (-0.3827, -0.9239, 0.05), (-1.51e-07, -1.0, 0.05), (0.3827, -0.9239, 0.05), (0.7071, -0.7071, 0.05), (0.9239, -0.3827, 0.05), (1.0, 1.192e-08, 0.05), (0.9239, 0.3827, 0.05), (0.7071, 0.7071, 0.05), (0.3827, 0.9239, 0.05), (0.0, 0.9502, 0.004975), (-0.3636, 0.8779, 0.004975), (-0.6719, 0.6719, 0.004975), (-0.8779, 0.3636, 0.004975), (-0.9502, -4.371e-08, 0.004975), (-0.8779, -0.3636, 0.004975), (-0.6719, -0.6719, 0.004975), (-0.3636, -0.8779, 0.004975), (-1.51e-07, -0.9502, 0.004975), (0.3636, -0.8779, 0.004975), (0.6719, -0.6719, 0.004975), (0.8779, -0.3636, 0.004975), (0.9502, 1.192e-08, 0.004975), (0.8779, 0.3636, 0.004975), (0.6719, 0.6719, 0.004975), (0.3636, 0.8779, 0.004975), (1.052e-08, 1.25, 3.005), (-0.4784, 1.155, 3.005), (-0.8841, 0.8841, 3.005), (-1.155, 0.4784, 3.005), (-1.25, -5.998e-08, 3.005), (-1.155, -0.4784, 3.005), (-0.8841, -0.8841, 3.005), (-0.4784, -1.155, 3.005), (-1.858e-07, -1.25, 3.005), (0.4784, -1.155, 3.005), (0.8841, -0.8841, 3.005), (1.155, -0.4784, 3.005), (1.25, 1.235e-08, 3.005), (1.155, 0.4784, 3.005), (0.8841, 0.8841, 3.005), (0.4784, 1.155, 3.005)], [], [(0, 2, 1), (0, 3, 2), (0, 4, 3), (0, 5, 4), (0, 6, 5), (0, 7, 6), (0, 8, 7), (0, 9, 8), (0, 10, 9), (0, 11, 10), (0, 12, 11), (0, 13, 12), (0, 14, 13), (0, 15, 14), (0, 16, 15), (0, 1, 16), (22, 23, 39, 38), (18, 19, 35, 34), (29, 30, 46, 45), (25, 26, 42, 41), (21, 22, 38, 37), (32, 17, 33, 48), (28, 29, 45, 44), (24, 25, 41, 40), (17, 18, 34, 33), (20, 21, 37, 36), (31, 32, 48, 47), (27, 28, 44, 43), (23, 24, 40, 39), (19, 20, 36, 35), (30, 31, 47, 46), (26, 27, 43, 42), (15, 16, 32, 31), (4, 5, 21, 20), (1, 2, 18, 17), (8, 9, 25, 24), (12, 13, 29, 28), (16, 1, 17, 32), (5, 6, 22, 21), (9, 10, 26, 25), (13, 14, 30, 29), (2, 3, 19, 18), (6, 7, 23, 22), (10, 11, 27, 26), (14, 15, 31, 30), (3, 4, 20, 19), (7, 8, 24, 23), (11, 12, 28, 27), (49, 50, 51), (49, 51, 52), (49, 52, 53), (49, 53, 54), (49, 54, 55), (49, 55, 56), (49, 56, 57), (49, 57, 58), (49, 58, 59), (49, 59, 60), (49, 60, 61), (49, 61, 62), (49, 62, 63), (49, 63, 64), (49, 64, 65), (49, 65, 50), (71, 87, 88, 72), (67, 83, 84, 68), (78, 94, 95, 79), (74, 90, 91, 75), (70, 86, 87, 71), (81, 97, 82, 66), (77, 93, 94, 78), (73, 89, 90, 74), (66, 82, 83, 67), (69, 85, 86, 70), (80, 96, 97, 81), (76, 92, 93, 77), (72, 88, 89, 73), (68, 84, 85, 69), (79, 95, 96, 80), (75, 91, 92, 76), (64, 80, 81, 65), (53, 69, 70, 54), (50, 66, 67, 51), (57, 73, 74, 58), (61, 77, 78, 62), (65, 81, 66, 50), (54, 70, 71, 55), (58, 74, 75, 59), (62, 78, 79, 63), (51, 67, 68, 52), (55, 71, 72, 56), (59, 75, 76, 60), (63, 79, 80, 64), (52, 68, 69, 53), (56, 72, 73, 57), (60, 76, 77, 61), (33, 34, 83, 82), (34, 35, 84, 83), (35, 36, 85, 84), (36, 37, 86, 85), (37, 38, 87, 86), (38, 39, 88, 87), (39, 40, 89, 88), (40, 41, 90, 89), (41, 42, 91, 90), (42, 43, 92, 91), (43, 44, 93, 92), (44, 45, 94, 93), (45, 46, 95, 94), (46, 47, 96, 95), (47, 48, 97, 96), (48, 33, 82, 97)])
me_circle_004.use_remesh_preserve_volume = False
me_circle_004.use_remesh_preserve_attributes = False
me_circle_004.use_mirror_vertex_groups = False
me_circle_004.update()

# ---- objects
ob_point_001 = bpy.data.objects.new('Point.001', light_point_001)
ob_point = bpy.data.objects.new('Point', light_point)
ob_circle = bpy.data.objects.new('Circle', me_circle)
ob_camera = bpy.data.objects.new('Camera', cam_camera)
ob_sun = bpy.data.objects.new('Sun', light_sun)
ob_plane_001 = bpy.data.objects.new('Plane.001', me_plane_001)
ob_plane = bpy.data.objects.new('Plane', me_plane)
ob_circle_001 = bpy.data.objects.new('Circle.001', me_circle_001)
ob_spot = bpy.data.objects.new('Spot', light_spot)
ob_plane_002 = bpy.data.objects.new('Plane.002', me_plane_002)
ob_circle_002 = bpy.data.objects.new('Circle.002', me_circle_002)
ob_hemi = bpy.data.objects.new('Hemi', light_hemi)
ob_plane_003 = bpy.data.objects.new('Plane.003', me_plane_003)
ob_circle_003 = bpy.data.objects.new('Circle.003', me_circle_003)
ob_area = bpy.data.objects.new('Area', light_area)
ob_plane_004 = bpy.data.objects.new('Plane.004', me_plane_004)
ob_circle_004 = bpy.data.objects.new('Circle.004', me_circle_004)

# ---- transforms, parenting, visibility, modifiers, constraints
ob_point_001.location = (-1.384, 2.271, 3.578)
ob_point_001.lineart.crease_threshold = 0.0
ob_point.location = (2.0, 1.0, 1.0)
ob_point.lineart.crease_threshold = 0.0
ob_circle.location = (0.0, 0.0, 0.0)
ob_circle.lineart.crease_threshold = 0.0
_m = ob_circle.modifiers.new('Subsurf', 'SUBSURF')
_m.uv_smooth = 'PRESERVE_CORNERS'
_m.quality = 2
_m.levels = 4
_m.show_only_control_edges = False
ob_camera.location = (-5.176, 5.843, 4.316)
ob_camera.rotation_euler = (1.155, 1.744e-06, 3.857)
ob_camera.scale = (1.0, 1.0, 1.0)
ob_camera.lock_rotations_4d = False
ob_camera.empty_display_type = 'ARROWS'
ob_camera.color = (0.0, 0.0, 0.0, 0.0)
ob_camera.display_type = 'WIRE'
ob_camera.lineart.crease_threshold = 0.0
ob_sun.location = (0.0, 0.0, 13.0)
ob_sun.lineart.crease_threshold = 0.0
ob_plane_001.location = (4.0, 0.0, 5.0)
ob_plane_001.scale = (0.2, 2.0, 1.0)
ob_plane_001.lineart.crease_threshold = 0.0
_m = ob_plane_001.modifiers.new('Array', 'ARRAY')
_m.count = 11
_m.constant_offset_displace = (0.0, 0.0, 0.0)
_m.relative_offset_displace = (-1.9, 0.0, 0.0)
ob_plane.location = (0.0, 0.0, 0.0)
ob_plane.scale = (3.0, 3.0, 3.0)
ob_plane.lineart.crease_threshold = 0.0
ob_circle_001.location = (0.0, 0.0, 0.0)
ob_circle_001.lineart.crease_threshold = 0.0
_m = ob_circle_001.modifiers.new('Subsurf', 'SUBSURF')
_m.uv_smooth = 'PRESERVE_CORNERS'
_m.quality = 2
_m.levels = 5
_m.show_only_control_edges = False
ob_spot.location = (-1.692, -6.71, 9.086)
ob_spot.rotation_euler = (-0.6534, 0.08713, -3.285)
ob_spot.lineart.crease_threshold = 0.0
ob_plane_002.location = (0.0, 0.0, 0.0)
ob_plane_002.scale = (3.0, 3.0, 3.0)
ob_plane_002.lineart.crease_threshold = 0.0
ob_circle_002.location = (0.0, 0.0, 0.0)
ob_circle_002.lineart.crease_threshold = 0.0
_m = ob_circle_002.modifiers.new('Subsurf', 'SUBSURF')
_m.uv_smooth = 'PRESERVE_CORNERS'
_m.quality = 2
_m.levels = 5
_m.show_only_control_edges = False
ob_hemi.location = (0.0, 0.0, 0.0)
ob_hemi.lineart.crease_threshold = 0.0
ob_plane_003.location = (0.0, 0.0, 0.0)
ob_plane_003.scale = (4.0, 4.0, 4.0)
ob_plane_003.lineart.crease_threshold = 0.0
ob_circle_003.location = (0.0, 0.0, 0.0)
ob_circle_003.lineart.crease_threshold = 0.0
_m = ob_circle_003.modifiers.new('Subsurf', 'SUBSURF')
_m.uv_smooth = 'PRESERVE_CORNERS'
_m.quality = 2
_m.levels = 5
_m.show_only_control_edges = False
ob_area.location = (17.45, 16.86, 11.36)
ob_area.rotation_euler = (0.9647, 0.6801, 1.975)
ob_area.lineart.crease_threshold = 0.0
ob_plane_004.location = (0.0, 0.0, 0.0)
ob_plane_004.scale = (5.0, 5.0, 5.0)
ob_plane_004.lineart.crease_threshold = 0.0
ob_circle_004.location = (0.0, 0.0, 0.0)
ob_circle_004.lineart.crease_threshold = 0.0
_m = ob_circle_004.modifiers.new('Subsurf', 'SUBSURF')
_m.uv_smooth = 'PRESERVE_CORNERS'
_m.quality = 2
_m.levels = 5
_m.show_only_control_edges = False

# ---- collection membership
col_collection_1.objects.link(ob_point_001)
col_collection_1.objects.link(ob_point)
col_collection_1.objects.link(ob_circle)
col_collection_1.objects.link(ob_camera)
col_collection_2.objects.link(ob_sun)
col_collection_2.objects.link(ob_plane_001)
col_collection_2.objects.link(ob_plane)
col_collection_2.objects.link(ob_circle_001)
col_collection_3.objects.link(ob_spot)
col_collection_3.objects.link(ob_plane_002)
col_collection_3.objects.link(ob_circle_002)
col_collection_4.objects.link(ob_hemi)
col_collection_4.objects.link(ob_plane_003)
col_collection_4.objects.link(ob_circle_003)
col_collection_5.objects.link(ob_area)
col_collection_5.objects.link(ob_plane_004)
col_collection_5.objects.link(ob_circle_004)

# ---- scene / render settings (as saved in the file)
scene.camera = ob_camera
scene.frame_start = 1; scene.frame_end = 250; scene.frame_set(1)
scene.render.engine = 'BLENDER_EEVEE_NEXT'
scene.render.resolution_percentage = 50
scene.render.dither_intensity = 0.0
scene.cycles.use_denoising = False
scene.cycles.samples = 128
scene.cycles.sampling_pattern = 'TABULATED_SOBOL'
scene.cycles.use_adaptive_sampling = False
scene.cycles.use_light_tree = False
scene.cycles.blur_glossy = 0.0
scene.cycles.sample_clamp_indirect = 0.0
scene.view_settings.view_transform = 'Standard'
bpy.context.view_layer.update()
